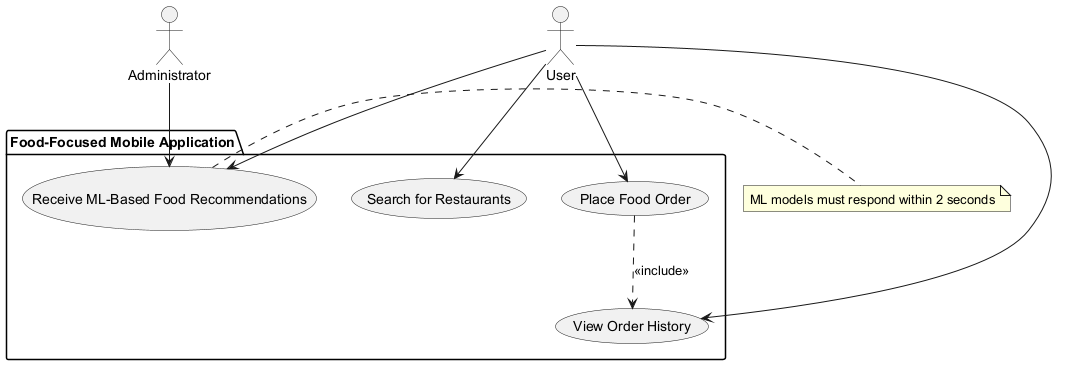

The diagram above was rendered by PlantUML. Its source (embedded in the PNG):
@startuml
' Define all actors first
actor "User" as User
actor "Administrator" as Admin

' Define system boundary using package
package "Food-Focused Mobile Application" {
  usecase "Search for Restaurants" as UC_Search
  usecase "Place Food Order" as UC_Order
  usecase "View Order History" as UC_History
  usecase "Receive ML-Based Food Recommendations" as UC_Recommend
}

' Define relationships
User --> UC_Search
User --> UC_Order
User --> UC_History
User --> UC_Recommend
Admin --> UC_Recommend

' Add include/extend if needed
UC_Order ..> UC_History : <<include>>

' Add notes for non-functional requirements
note right of UC_Recommend : ML models must respond within 2 seconds
@enduml